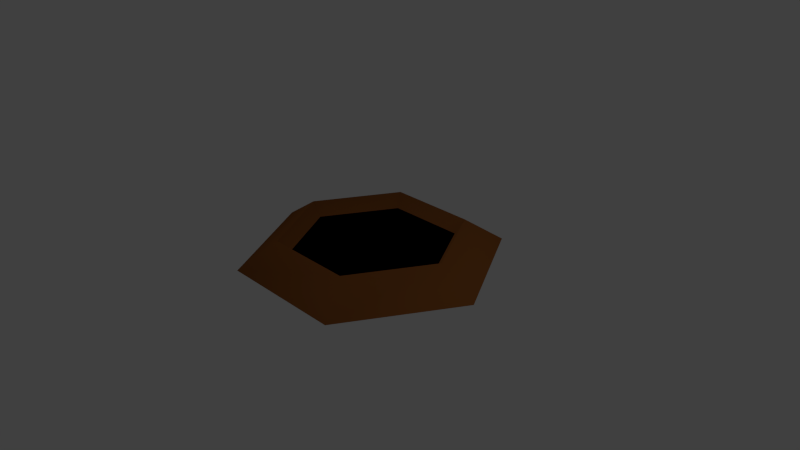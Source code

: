 # Source: fire_spout.blend  (saved by Blender 2.74.0; exported with 4.5.12 LTS)
import bpy
from mathutils import Matrix  # noqa: F401  (used for matrix-valued properties, if any)

bpy.ops.wm.read_factory_settings(use_empty=True)
scene = bpy.context.scene
scene.name = 'Scene'

# ---- collections
col_collection_1 = bpy.data.collections.new('Collection 1'); scene.collection.children.link(col_collection_1)

# ---- materials (node trees are filled in below, after node groups)
mat_bleakemptyabyss = bpy.data.materials.new('BleakEmptyAbyss')
mat_bleakemptyabyss.alpha_threshold = 0.0
mat_bleakemptyabyss.use_transparent_shadow = False
mat_bleakemptyabyss.diffuse_color = (0.0, 0.0, 0.0, 1.0)
mat_bleakemptyabyss.roughness = 0.5
mat_ridge = bpy.data.materials.new('Ridge')
mat_ridge.alpha_threshold = 0.0
mat_ridge.use_transparent_shadow = False
mat_ridge.diffuse_color = (0.2598, 0.08825, 0.02089, 1.0)
mat_ridge.roughness = 0.5

# ---- material node trees

# ---- world
world_world = bpy.data.worlds.new('World'); scene.world = world_world
world_world.color = (0.05088, 0.05088, 0.05088)
world_world.use_sun_shadow = False
world_world.sun_shadow_jitter_overblur = 0.0
world_world.cycles.sampling_method = 'MANUAL'
world_world.cycles.sample_map_resolution = 256

# ---- cameras
cam_camera = bpy.data.cameras.new('Camera')
cam_camera.clip_end = 100.0
cam_camera.lens = 35.0
cam_camera.sensor_width = 32.0
cam_camera.sensor_height = 18.0
cam_camera.ortho_scale = 7.314
cam_camera.dof.focus_distance = 0.0
cam_camera.dof.aperture_fstop = 128.0

# ---- lights
light_lamp = bpy.data.lights.new('Lamp', 'POINT')
light_lamp.transmission_factor = 0.0
light_lamp.cutoff_distance = 30.0
light_lamp.energy = 100.0
light_lamp.shadow_buffer_clip_start = 1.001
light_lamp.shadow_soft_size = 0.1
light_lamp.shadow_maximum_resolution = 0.006
light_lamp.use_absolute_resolution = True
light_lamp.cycles.use_multiple_importance_sampling = False

# ---- meshes
me_torus = bpy.data.meshes.new('Torus')
me_torus.from_pydata([(1.737, 0.0, 0.0), (1.216, 0.0, 0.3463), (0.7549, 1.047e-08, -0.3008), (0.8684, 1.504, 0.0), (0.6079, 1.053, 0.3463), (0.3774, 0.6537, -0.3008), (-0.8684, 1.504, 0.0), (-0.6079, 1.053, 0.3463), (-0.3774, 0.6537, -0.3008), (-1.737, 1.518e-07, 0.0), (-1.216, 1.063e-07, 0.3463), (-0.7549, 7.646e-08, -0.3008), (-0.8684, -1.504, 0.0), (-0.6079, -1.053, 0.3463), (-0.3774, -0.6537, -0.3008), (0.8684, -1.504, 0.0), (0.6079, -1.053, 0.3463), (0.3774, -0.6537, -0.3008), (-0.588, 1.023, 0.1589), (-0.588, -1.023, 0.1589), (0.588, 1.023, 0.1589), (0.588, -1.023, 0.1589), (-1.168, -1.22e-07, 0.1589), (1.168, 1.22e-07, 0.1589)], [], [(0, 3, 4, 1), (1, 4, 5, 2), (3, 6, 7, 4), (4, 7, 8, 5), (6, 9, 10, 7), (7, 10, 11, 8), (9, 12, 13, 10), (10, 13, 14, 11), (12, 15, 16, 13), (13, 16, 17, 14), (21, 23, 22, 19), (15, 0, 1, 16), (16, 1, 2, 17), (23, 20, 18, 22)])
me_torus.polygons.foreach_set('use_smooth', [True] * 14)
me_torus.polygons.foreach_set('material_index', [1, 1, 1, 1, 1, 1, 1, 1, 1, 1, 0, 1, 1, 0])
me_torus.materials.append(mat_bleakemptyabyss)
me_torus.materials.append(mat_ridge)
me_torus.use_remesh_preserve_volume = False
me_torus.use_remesh_preserve_attributes = False
me_torus.use_mirror_vertex_groups = False
me_torus.update()

# ---- objects
ob_torus = bpy.data.objects.new('Torus', me_torus)
ob_lamp = bpy.data.objects.new('Lamp', light_lamp)
ob_camera = bpy.data.objects.new('Camera', cam_camera)

# ---- transforms, parenting, visibility, modifiers, constraints
ob_torus.location = (0.0, 0.0, 0.0)
ob_torus.lineart.crease_threshold = 0.0
ob_lamp.location = (4.076, 1.005, 5.904)
ob_lamp.rotation_euler = (0.6503, 0.05522, 1.866)
ob_lamp.lock_rotations_4d = False
ob_lamp.empty_display_type = 'ARROWS'
ob_lamp.color = (0.0, 0.0, 0.0, 0.0)
ob_lamp.lineart.crease_threshold = 0.0
ob_camera.location = (7.481, -6.508, 5.344)
ob_camera.rotation_euler = (1.109, 0.01082, 0.8149)
ob_camera.lock_rotations_4d = False
ob_camera.empty_display_type = 'ARROWS'
ob_camera.color = (0.0, 0.0, 0.0, 0.0)
ob_camera.display_type = 'WIRE'
ob_camera.lineart.crease_threshold = 0.0

# ---- collection membership
col_collection_1.objects.link(ob_torus)
col_collection_1.objects.link(ob_lamp)
col_collection_1.objects.link(ob_camera)

# ---- scene / render settings (as saved in the file)
scene.camera = ob_camera
scene.frame_start = 1; scene.frame_end = 250; scene.frame_set(1)
scene.render.engine = 'BLENDER_EEVEE_NEXT'
scene.render.resolution_percentage = 50
scene.render.dither_intensity = 0.0
scene.cycles.use_denoising = False
scene.cycles.samples = 10
scene.cycles.sampling_pattern = 'TABULATED_SOBOL'
scene.cycles.light_sampling_threshold = 0.0
scene.cycles.use_adaptive_sampling = False
scene.cycles.use_light_tree = False
scene.cycles.blur_glossy = 0.0
scene.cycles.pixel_filter_type = 'GAUSSIAN'
scene.cycles.sample_clamp_indirect = 0.0
scene.view_settings.view_transform = 'Standard'
bpy.context.view_layer.update()

